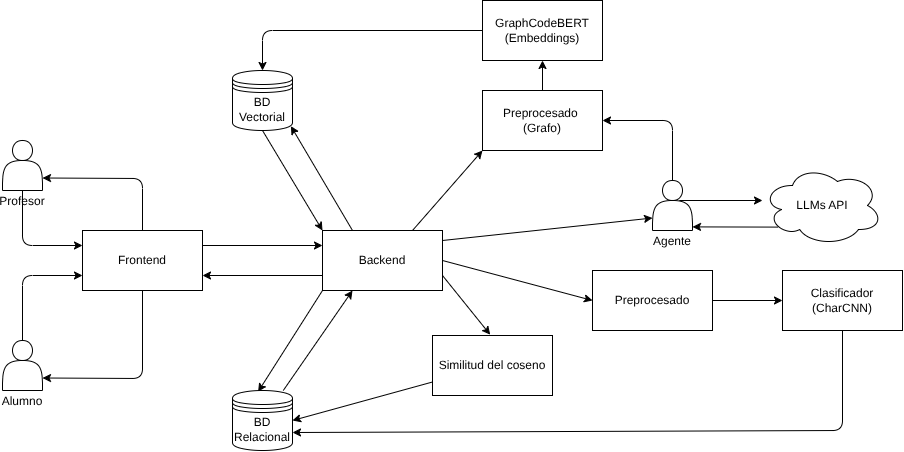

The diagram above was exported from draw.io. Its source (the exported page's mxGraphModel, read from the mxfile embedded in the PNG):
<mxGraphModel dx="2427" dy="1849" grid="1" gridSize="10" guides="1" tooltips="1" connect="1" arrows="1" fold="1" page="1" pageScale="1" pageWidth="1100" pageHeight="850" math="0" shadow="0">
  <root>
    <mxCell id="0" />
    <mxCell id="1" parent="0" />
    <mxCell id="7" style="edgeStyle=none;html=1;entryX=0;entryY=0.25;entryDx=0;entryDy=0;" edge="1" parent="1" source="2" target="4">
      <mxGeometry relative="1" as="geometry">
        <Array as="points">
          <mxPoint x="120" y="445" />
        </Array>
      </mxGeometry>
    </mxCell>
    <mxCell id="2" value="&lt;br&gt;&lt;br&gt;&lt;br&gt;&lt;br&gt;&lt;br&gt;Profesor" style="shape=actor;whiteSpace=wrap;html=1;" vertex="1" parent="1">
      <mxGeometry x="100" y="340" width="40" height="50" as="geometry" />
    </mxCell>
    <mxCell id="9" style="edgeStyle=none;html=1;entryX=0;entryY=0.75;entryDx=0;entryDy=0;" edge="1" parent="1" source="3" target="4">
      <mxGeometry relative="1" as="geometry">
        <Array as="points">
          <mxPoint x="120" y="475" />
        </Array>
      </mxGeometry>
    </mxCell>
    <mxCell id="3" value="&lt;br&gt;&lt;br&gt;&lt;br&gt;&lt;br&gt;&lt;br&gt;Alumno" style="shape=actor;whiteSpace=wrap;html=1;" vertex="1" parent="1">
      <mxGeometry x="100" y="540" width="40" height="50" as="geometry" />
    </mxCell>
    <mxCell id="10" style="edgeStyle=none;html=1;entryX=1;entryY=0.75;entryDx=0;entryDy=0;" edge="1" parent="1" source="4" target="2">
      <mxGeometry relative="1" as="geometry">
        <Array as="points">
          <mxPoint x="240" y="378" />
        </Array>
      </mxGeometry>
    </mxCell>
    <mxCell id="11" style="edgeStyle=none;html=1;entryX=1;entryY=0.75;entryDx=0;entryDy=0;" edge="1" parent="1" source="4" target="3">
      <mxGeometry relative="1" as="geometry">
        <Array as="points">
          <mxPoint x="240" y="578" />
        </Array>
      </mxGeometry>
    </mxCell>
    <mxCell id="12" style="edgeStyle=none;html=1;entryX=0;entryY=0.25;entryDx=0;entryDy=0;exitX=1;exitY=0.25;exitDx=0;exitDy=0;" edge="1" parent="1" source="4" target="5">
      <mxGeometry relative="1" as="geometry" />
    </mxCell>
    <mxCell id="4" value="Frontend" style="rounded=0;whiteSpace=wrap;html=1;" vertex="1" parent="1">
      <mxGeometry x="180" y="430" width="120" height="60" as="geometry" />
    </mxCell>
    <mxCell id="13" style="edgeStyle=none;html=1;exitX=0;exitY=0.75;exitDx=0;exitDy=0;entryX=1;entryY=0.75;entryDx=0;entryDy=0;" edge="1" parent="1" source="5" target="4">
      <mxGeometry relative="1" as="geometry" />
    </mxCell>
    <mxCell id="20" style="edgeStyle=none;html=1;exitX=0.75;exitY=0;exitDx=0;exitDy=0;entryX=0;entryY=1;entryDx=0;entryDy=0;" edge="1" parent="1" source="5" target="19">
      <mxGeometry relative="1" as="geometry" />
    </mxCell>
    <mxCell id="24" style="edgeStyle=none;html=1;exitX=0;exitY=1;exitDx=0;exitDy=0;entryX=0.427;entryY=0.02;entryDx=0;entryDy=0;entryPerimeter=0;" edge="1" parent="1" source="5" target="15">
      <mxGeometry relative="1" as="geometry" />
    </mxCell>
    <mxCell id="25" style="edgeStyle=none;html=1;exitX=0.25;exitY=0;exitDx=0;exitDy=0;entryX=0.973;entryY=0.927;entryDx=0;entryDy=0;entryPerimeter=0;" edge="1" parent="1" source="5" target="14">
      <mxGeometry relative="1" as="geometry" />
    </mxCell>
    <mxCell id="31" style="edgeStyle=none;html=1;entryX=0;entryY=0.75;entryDx=0;entryDy=0;" edge="1" parent="1" target="26">
      <mxGeometry relative="1" as="geometry">
        <mxPoint x="540" y="440" as="sourcePoint" />
      </mxGeometry>
    </mxCell>
    <mxCell id="34" style="edgeStyle=none;html=1;entryX=0;entryY=0.5;entryDx=0;entryDy=0;exitX=1;exitY=0.5;exitDx=0;exitDy=0;" edge="1" parent="1" source="5" target="32">
      <mxGeometry relative="1" as="geometry">
        <mxPoint x="530" y="460" as="sourcePoint" />
      </mxGeometry>
    </mxCell>
    <mxCell id="39" style="edgeStyle=none;html=1;exitX=1;exitY=0.75;exitDx=0;exitDy=0;entryX=0.481;entryY=-0.013;entryDx=0;entryDy=0;entryPerimeter=0;" edge="1" parent="1" source="5" target="37">
      <mxGeometry relative="1" as="geometry" />
    </mxCell>
    <mxCell id="5" value="Backend" style="rounded=0;whiteSpace=wrap;html=1;" vertex="1" parent="1">
      <mxGeometry x="420" y="430" width="120" height="60" as="geometry" />
    </mxCell>
    <mxCell id="16" style="edgeStyle=none;html=1;exitX=0.5;exitY=1;exitDx=0;exitDy=0;entryX=0;entryY=0;entryDx=0;entryDy=0;" edge="1" parent="1" source="14" target="5">
      <mxGeometry relative="1" as="geometry" />
    </mxCell>
    <mxCell id="14" value="BD&lt;br&gt;Vectorial" style="shape=datastore;whiteSpace=wrap;html=1;" vertex="1" parent="1">
      <mxGeometry x="330" y="270" width="60" height="60" as="geometry" />
    </mxCell>
    <mxCell id="17" style="edgeStyle=none;html=1;entryX=0.25;entryY=1;entryDx=0;entryDy=0;" edge="1" parent="1" source="15" target="5">
      <mxGeometry relative="1" as="geometry" />
    </mxCell>
    <mxCell id="15" value="BD Relacional" style="shape=datastore;whiteSpace=wrap;html=1;" vertex="1" parent="1">
      <mxGeometry x="330" y="590" width="60" height="60" as="geometry" />
    </mxCell>
    <mxCell id="22" style="edgeStyle=none;html=1;" edge="1" parent="1" source="19" target="21">
      <mxGeometry relative="1" as="geometry" />
    </mxCell>
    <mxCell id="19" value="Preprocesado&amp;nbsp;&lt;br&gt;(Grafo)" style="rounded=0;whiteSpace=wrap;html=1;" vertex="1" parent="1">
      <mxGeometry x="580" y="290" width="120" height="60" as="geometry" />
    </mxCell>
    <mxCell id="23" style="edgeStyle=none;html=1;entryX=0.5;entryY=0;entryDx=0;entryDy=0;" edge="1" parent="1" source="21" target="14">
      <mxGeometry relative="1" as="geometry">
        <Array as="points">
          <mxPoint x="360" y="230" />
        </Array>
      </mxGeometry>
    </mxCell>
    <mxCell id="21" value="GraphCodeBERT&lt;br&gt;(Embeddings)" style="rounded=0;whiteSpace=wrap;html=1;" vertex="1" parent="1">
      <mxGeometry x="580" y="200" width="120" height="60" as="geometry" />
    </mxCell>
    <mxCell id="28" style="edgeStyle=none;html=1;exitX=0.67;exitY=0.4;exitDx=0;exitDy=0;exitPerimeter=0;" edge="1" parent="1" source="26">
      <mxGeometry relative="1" as="geometry">
        <mxPoint x="860" y="400" as="targetPoint" />
      </mxGeometry>
    </mxCell>
    <mxCell id="30" style="edgeStyle=none;html=1;entryX=1;entryY=0.5;entryDx=0;entryDy=0;" edge="1" parent="1" source="26" target="19">
      <mxGeometry relative="1" as="geometry">
        <Array as="points">
          <mxPoint x="770" y="320" />
        </Array>
      </mxGeometry>
    </mxCell>
    <mxCell id="26" value="&lt;br&gt;&lt;br&gt;&lt;br&gt;&lt;br&gt;&lt;br&gt;Agente" style="shape=actor;whiteSpace=wrap;html=1;" vertex="1" parent="1">
      <mxGeometry x="750" y="380" width="40" height="50" as="geometry" />
    </mxCell>
    <mxCell id="29" style="edgeStyle=none;html=1;exitX=0.13;exitY=0.77;exitDx=0;exitDy=0;exitPerimeter=0;entryX=1;entryY=0.928;entryDx=0;entryDy=0;entryPerimeter=0;" edge="1" parent="1" source="27" target="26">
      <mxGeometry relative="1" as="geometry" />
    </mxCell>
    <mxCell id="27" value="LLMs API" style="ellipse;shape=cloud;whiteSpace=wrap;html=1;" vertex="1" parent="1">
      <mxGeometry x="860" y="365" width="120" height="80" as="geometry" />
    </mxCell>
    <mxCell id="35" style="edgeStyle=none;html=1;" edge="1" parent="1" source="32" target="33">
      <mxGeometry relative="1" as="geometry" />
    </mxCell>
    <mxCell id="32" value="Preprocesado" style="rounded=0;whiteSpace=wrap;html=1;" vertex="1" parent="1">
      <mxGeometry x="690" y="470" width="120" height="60" as="geometry" />
    </mxCell>
    <mxCell id="36" style="edgeStyle=none;html=1;entryX=1;entryY=0.7;entryDx=0;entryDy=0;" edge="1" parent="1" source="33" target="15">
      <mxGeometry relative="1" as="geometry">
        <Array as="points">
          <mxPoint x="940" y="630" />
        </Array>
      </mxGeometry>
    </mxCell>
    <mxCell id="33" value="Clasificador (CharCNN)" style="rounded=0;whiteSpace=wrap;html=1;" vertex="1" parent="1">
      <mxGeometry x="880" y="470" width="120" height="60" as="geometry" />
    </mxCell>
    <mxCell id="40" style="edgeStyle=none;html=1;entryX=1;entryY=0.5;entryDx=0;entryDy=0;" edge="1" parent="1" source="37" target="15">
      <mxGeometry relative="1" as="geometry" />
    </mxCell>
    <mxCell id="37" value="Similitud del coseno" style="rounded=0;whiteSpace=wrap;html=1;" vertex="1" parent="1">
      <mxGeometry x="530" y="535" width="120" height="60" as="geometry" />
    </mxCell>
  </root>
</mxGraphModel>